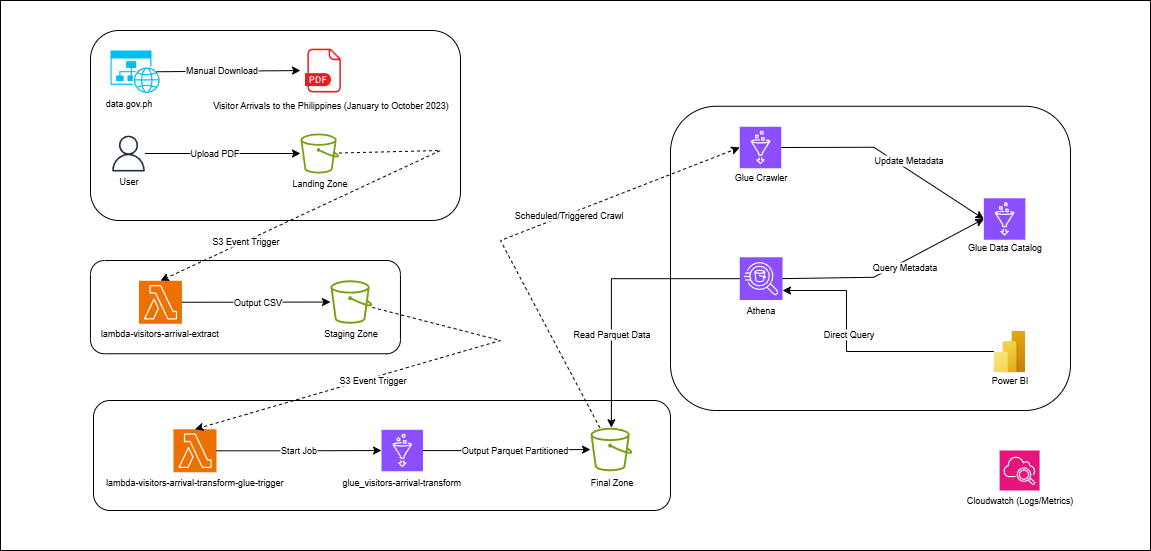

The diagram above was exported from draw.io. Its source (the exported page's mxGraphModel, read from the mxfile embedded in the PNG):
<mxGraphModel dx="2276" dy="777" grid="1" gridSize="10" guides="1" tooltips="1" connect="1" arrows="1" fold="1" page="1" pageScale="1" pageWidth="850" pageHeight="1100" math="0" shadow="0">
  <root>
    <mxCell id="0" />
    <mxCell id="1" parent="0" />
    <mxCell id="rIFOLjdD-WQjTvZMRw_j-99" value="" style="rounded=0;whiteSpace=wrap;html=1;strokeColor=light-dark(#000000,#FFFFFF);" vertex="1" parent="1">
      <mxGeometry x="-60" width="1150" height="550" as="geometry" />
    </mxCell>
    <mxCell id="rIFOLjdD-WQjTvZMRw_j-91" value="" style="rounded=1;whiteSpace=wrap;html=1;fillStyle=solid;gradientColor=none;" vertex="1" parent="1">
      <mxGeometry x="610" y="105.76" width="400" height="304.24" as="geometry" />
    </mxCell>
    <mxCell id="rIFOLjdD-WQjTvZMRw_j-64" value="" style="rounded=1;whiteSpace=wrap;html=1;fillStyle=solid;gradientColor=none;" vertex="1" parent="1">
      <mxGeometry x="33" y="400" width="577" height="110" as="geometry" />
    </mxCell>
    <mxCell id="rIFOLjdD-WQjTvZMRw_j-46" value="" style="rounded=1;whiteSpace=wrap;html=1;fillStyle=solid;gradientColor=none;" vertex="1" parent="1">
      <mxGeometry x="30" y="30" width="370" height="190" as="geometry" />
    </mxCell>
    <mxCell id="rIFOLjdD-WQjTvZMRw_j-32" value="" style="rounded=1;whiteSpace=wrap;html=1;fillStyle=solid;gradientColor=none;" vertex="1" parent="1">
      <mxGeometry x="29.95" y="260" width="310" height="93.26" as="geometry" />
    </mxCell>
    <mxCell id="rIFOLjdD-WQjTvZMRw_j-14" value="" style="endArrow=classic;html=1;rounded=0;" edge="1" parent="1" source="rIFOLjdD-WQjTvZMRw_j-29" target="rIFOLjdD-WQjTvZMRw_j-15">
      <mxGeometry width="50" height="50" relative="1" as="geometry">
        <mxPoint x="100" y="155" as="sourcePoint" />
        <mxPoint x="200" y="160" as="targetPoint" />
      </mxGeometry>
    </mxCell>
    <mxCell id="rIFOLjdD-WQjTvZMRw_j-19" value="Upload PDF" style="edgeLabel;html=1;align=center;verticalAlign=middle;resizable=0;points=[];fontSize=9;" vertex="1" connectable="0" parent="rIFOLjdD-WQjTvZMRw_j-14">
      <mxGeometry x="-0.4222" y="-2" relative="1" as="geometry">
        <mxPoint x="24" y="-3" as="offset" />
      </mxGeometry>
    </mxCell>
    <mxCell id="rIFOLjdD-WQjTvZMRw_j-15" value="" style="sketch=0;outlineConnect=0;fontColor=#232F3E;gradientColor=none;fillColor=#7AA116;strokeColor=none;dashed=0;verticalLabelPosition=bottom;verticalAlign=top;align=center;html=1;fontSize=12;fontStyle=0;aspect=fixed;pointerEvents=1;shape=mxgraph.aws4.bucket;" vertex="1" parent="1">
      <mxGeometry x="240" y="133" width="38.46" height="40" as="geometry" />
    </mxCell>
    <mxCell id="rIFOLjdD-WQjTvZMRw_j-17" value="Landing Zone" style="text;html=1;align=center;verticalAlign=middle;resizable=0;points=[];autosize=1;strokeColor=none;fillColor=none;fontSize=9;" vertex="1" parent="1">
      <mxGeometry x="219.23000000000002" y="173" width="80" height="20" as="geometry" />
    </mxCell>
    <mxCell id="rIFOLjdD-WQjTvZMRw_j-20" value="" style="verticalLabelPosition=bottom;html=1;verticalAlign=top;align=center;strokeColor=none;fillColor=#00BEF2;shape=mxgraph.azure.website_generic;pointerEvents=1;" vertex="1" parent="1">
      <mxGeometry x="50" y="50" width="50" height="42.5" as="geometry" />
    </mxCell>
    <mxCell id="rIFOLjdD-WQjTvZMRw_j-21" value="" style="endArrow=classic;html=1;rounded=0;exitX=0.92;exitY=0.5;exitDx=0;exitDy=0;exitPerimeter=0;entryX=0;entryY=0.5;entryDx=0;entryDy=0;" edge="1" parent="1" source="rIFOLjdD-WQjTvZMRw_j-20" target="rIFOLjdD-WQjTvZMRw_j-22">
      <mxGeometry width="50" height="50" relative="1" as="geometry">
        <mxPoint x="110" y="60.012500000000045" as="sourcePoint" />
        <mxPoint x="190" y="70" as="targetPoint" />
      </mxGeometry>
    </mxCell>
    <mxCell id="rIFOLjdD-WQjTvZMRw_j-25" value="Manual Download" style="edgeLabel;html=1;align=center;verticalAlign=middle;resizable=0;points=[];fontSize=9;" vertex="1" connectable="0" parent="rIFOLjdD-WQjTvZMRw_j-21">
      <mxGeometry x="-0.3385" relative="1" as="geometry">
        <mxPoint x="17" y="-1" as="offset" />
      </mxGeometry>
    </mxCell>
    <mxCell id="rIFOLjdD-WQjTvZMRw_j-22" value="" style="shape=image;html=1;verticalAlign=top;verticalLabelPosition=bottom;labelBackgroundColor=#ffffff;imageAspect=0;aspect=fixed;image=https://icons.diagrams.net/icon-cache1/File_Extension_Names_Vol_8-2864/24-554.svg" vertex="1" parent="1">
      <mxGeometry x="240" y="47.62" width="44.88" height="44.88" as="geometry" />
    </mxCell>
    <mxCell id="rIFOLjdD-WQjTvZMRw_j-27" value="&lt;font&gt;Visitor Arrivals to the Philippines (January to October 2023)&lt;/font&gt;" style="text;html=1;align=center;verticalAlign=middle;resizable=0;points=[];autosize=1;strokeColor=none;fillColor=none;fontSize=9;" vertex="1" parent="1">
      <mxGeometry x="140" y="94.88" width="260" height="20" as="geometry" />
    </mxCell>
    <mxCell id="rIFOLjdD-WQjTvZMRw_j-28" value="data.gov.ph" style="text;html=1;align=center;verticalAlign=middle;resizable=0;points=[];autosize=1;strokeColor=none;fillColor=none;fontSize=9;" vertex="1" parent="1">
      <mxGeometry x="33" y="92.5" width="70" height="20" as="geometry" />
    </mxCell>
    <mxCell id="rIFOLjdD-WQjTvZMRw_j-29" value="" style="sketch=0;outlineConnect=0;fontColor=#232F3E;gradientColor=none;fillColor=#232F3D;strokeColor=none;dashed=0;verticalLabelPosition=bottom;verticalAlign=top;align=center;html=1;fontSize=12;fontStyle=0;aspect=fixed;pointerEvents=1;shape=mxgraph.aws4.user;" vertex="1" parent="1">
      <mxGeometry x="50" y="135" width="36" height="36" as="geometry" />
    </mxCell>
    <mxCell id="rIFOLjdD-WQjTvZMRw_j-30" value="User" style="text;html=1;align=center;verticalAlign=middle;resizable=0;points=[];autosize=1;strokeColor=none;fillColor=none;fontSize=9;" vertex="1" parent="1">
      <mxGeometry x="48" y="171" width="40" height="20" as="geometry" />
    </mxCell>
    <mxCell id="rIFOLjdD-WQjTvZMRw_j-33" value="" style="endArrow=classic;html=1;rounded=0;dashed=1;endFill=1;entryX=0.5;entryY=0;entryDx=0;entryDy=0;entryPerimeter=0;" edge="1" parent="1" source="rIFOLjdD-WQjTvZMRw_j-15" target="rIFOLjdD-WQjTvZMRw_j-36">
      <mxGeometry width="50" height="50" relative="1" as="geometry">
        <mxPoint x="457.9186324786324" y="112.5" as="sourcePoint" />
        <mxPoint x="449.24" y="238" as="targetPoint" />
        <Array as="points">
          <mxPoint x="380" y="150" />
        </Array>
      </mxGeometry>
    </mxCell>
    <mxCell id="rIFOLjdD-WQjTvZMRw_j-34" value="S3 Event Trigger" style="edgeLabel;html=1;align=center;verticalAlign=middle;resizable=0;points=[];fontSize=9;" vertex="1" connectable="0" parent="rIFOLjdD-WQjTvZMRw_j-33">
      <mxGeometry x="0.2511" y="1" relative="1" as="geometry">
        <mxPoint x="-55" y="24" as="offset" />
      </mxGeometry>
    </mxCell>
    <mxCell id="rIFOLjdD-WQjTvZMRw_j-36" value="" style="sketch=0;points=[[0,0,0],[0.25,0,0],[0.5,0,0],[0.75,0,0],[1,0,0],[0,1,0],[0.25,1,0],[0.5,1,0],[0.75,1,0],[1,1,0],[0,0.25,0],[0,0.5,0],[0,0.75,0],[1,0.25,0],[1,0.5,0],[1,0.75,0]];outlineConnect=0;fontColor=#232F3E;fillColor=#ED7100;strokeColor=#ffffff;dashed=0;verticalLabelPosition=bottom;verticalAlign=top;align=center;html=1;fontSize=12;fontStyle=0;aspect=fixed;shape=mxgraph.aws4.resourceIcon;resIcon=mxgraph.aws4.lambda;" vertex="1" parent="1">
      <mxGeometry x="78.45" y="280.26" width="43" height="43" as="geometry" />
    </mxCell>
    <mxCell id="rIFOLjdD-WQjTvZMRw_j-37" value="&lt;div style=&quot;color: rgb(235, 235, 240); min-inline-size: 0px; word-break: break-word; font-size: 24px; padding-block-start: 1px; font-family: &amp;quot;Amazon Ember&amp;quot;, &amp;quot;Helvetica Neue&amp;quot;, Roboto, Arial, sans-serif; text-align: start; background-color: rgb(19, 25, 32);&quot; class=&quot;awsui_title_2qdw9_1p7ty_295 awsui_title-variant-h1_2qdw9_1p7ty_300 awsui_refresh_2qdw9_1p7ty_217&quot;&gt;&lt;br&gt;&lt;br&gt;&lt;/div&gt;" style="text;html=1;align=center;verticalAlign=middle;resizable=0;points=[];autosize=1;strokeColor=none;fillColor=none;" vertex="1" parent="1">
      <mxGeometry x="174.95000000000005" y="370" width="20" height="70" as="geometry" />
    </mxCell>
    <mxCell id="rIFOLjdD-WQjTvZMRw_j-38" value="&lt;p data-pm-slice=&quot;0 0 []&quot;&gt;lambda-visitors-arrival-extract&amp;nbsp;&lt;/p&gt;" style="text;html=1;align=center;verticalAlign=middle;resizable=0;points=[];autosize=1;strokeColor=none;fillColor=none;fontSize=9;" vertex="1" parent="1">
      <mxGeometry x="29.94999999999997" y="313.26" width="140" height="40" as="geometry" />
    </mxCell>
    <mxCell id="rIFOLjdD-WQjTvZMRw_j-39" value="" style="sketch=0;outlineConnect=0;fontColor=#232F3E;gradientColor=none;fillColor=#7AA116;strokeColor=none;dashed=0;verticalLabelPosition=bottom;verticalAlign=top;align=center;html=1;fontSize=12;fontStyle=0;aspect=fixed;pointerEvents=1;shape=mxgraph.aws4.bucket;" vertex="1" parent="1">
      <mxGeometry x="269.95" y="279.76" width="41.83" height="43.5" as="geometry" />
    </mxCell>
    <mxCell id="rIFOLjdD-WQjTvZMRw_j-40" value="" style="endArrow=classic;html=1;rounded=0;exitX=1;exitY=0.5;exitDx=0;exitDy=0;exitPerimeter=0;" edge="1" parent="1" source="rIFOLjdD-WQjTvZMRw_j-36" target="rIFOLjdD-WQjTvZMRw_j-39">
      <mxGeometry width="50" height="50" relative="1" as="geometry">
        <mxPoint x="-69.27999999999999" y="393.13" as="sourcePoint" />
        <mxPoint x="-19.27999999999999" y="343.13" as="targetPoint" />
      </mxGeometry>
    </mxCell>
    <mxCell id="rIFOLjdD-WQjTvZMRw_j-43" value="Output CSV" style="edgeLabel;html=1;align=center;verticalAlign=middle;resizable=0;points=[];fontSize=9;" vertex="1" connectable="0" parent="rIFOLjdD-WQjTvZMRw_j-40">
      <mxGeometry x="-0.1945" y="-1" relative="1" as="geometry">
        <mxPoint x="15" y="-1" as="offset" />
      </mxGeometry>
    </mxCell>
    <mxCell id="rIFOLjdD-WQjTvZMRw_j-41" value="Staging Zone" style="text;html=1;align=center;verticalAlign=middle;resizable=0;points=[];autosize=1;strokeColor=none;fillColor=none;fontSize=9;" vertex="1" parent="1">
      <mxGeometry x="249.94999999999993" y="323.26" width="80" height="20" as="geometry" />
    </mxCell>
    <mxCell id="rIFOLjdD-WQjTvZMRw_j-47" value="" style="sketch=0;points=[[0,0,0],[0.25,0,0],[0.5,0,0],[0.75,0,0],[1,0,0],[0,1,0],[0.25,1,0],[0.5,1,0],[0.75,1,0],[1,1,0],[0,0.25,0],[0,0.5,0],[0,0.75,0],[1,0.25,0],[1,0.5,0],[1,0.75,0]];outlineConnect=0;fontColor=#232F3E;fillColor=#ED7100;strokeColor=#ffffff;dashed=0;verticalLabelPosition=bottom;verticalAlign=top;align=center;html=1;fontSize=12;fontStyle=0;aspect=fixed;shape=mxgraph.aws4.resourceIcon;resIcon=mxgraph.aws4.lambda;" vertex="1" parent="1">
      <mxGeometry x="113" y="428.76" width="43" height="43" as="geometry" />
    </mxCell>
    <mxCell id="rIFOLjdD-WQjTvZMRw_j-52" value="&lt;p data-pm-slice=&quot;0 0 []&quot;&gt;lambda-visitors-arrival-transform-glue-trigger&amp;nbsp;&lt;/p&gt;" style="text;html=1;align=center;verticalAlign=middle;resizable=0;points=[];autosize=1;strokeColor=none;fillColor=none;fontSize=9;" vertex="1" parent="1">
      <mxGeometry x="34.5" y="461.76" width="200" height="40" as="geometry" />
    </mxCell>
    <mxCell id="rIFOLjdD-WQjTvZMRw_j-61" style="edgeStyle=orthogonalEdgeStyle;rounded=0;orthogonalLoop=1;jettySize=auto;html=1;" edge="1" parent="1" source="rIFOLjdD-WQjTvZMRw_j-53" target="rIFOLjdD-WQjTvZMRw_j-60">
      <mxGeometry relative="1" as="geometry" />
    </mxCell>
    <mxCell id="rIFOLjdD-WQjTvZMRw_j-63" value="Output Parquet Partitioned" style="edgeLabel;html=1;align=center;verticalAlign=middle;resizable=0;points=[];fontSize=9;" vertex="1" connectable="0" parent="rIFOLjdD-WQjTvZMRw_j-61">
      <mxGeometry x="-0.285" y="-2" relative="1" as="geometry">
        <mxPoint x="31" y="-3" as="offset" />
      </mxGeometry>
    </mxCell>
    <mxCell id="rIFOLjdD-WQjTvZMRw_j-53" value="" style="sketch=0;points=[[0,0,0],[0.25,0,0],[0.5,0,0],[0.75,0,0],[1,0,0],[0,1,0],[0.25,1,0],[0.5,1,0],[0.75,1,0],[1,1,0],[0,0.25,0],[0,0.5,0],[0,0.75,0],[1,0.25,0],[1,0.5,0],[1,0.75,0]];outlineConnect=0;fontColor=#232F3E;fillColor=#8C4FFF;strokeColor=#ffffff;dashed=0;verticalLabelPosition=bottom;verticalAlign=top;align=center;html=1;fontSize=12;fontStyle=0;aspect=fixed;shape=mxgraph.aws4.resourceIcon;resIcon=mxgraph.aws4.glue;" vertex="1" parent="1">
      <mxGeometry x="321" y="429.26" width="41.5" height="41.5" as="geometry" />
    </mxCell>
    <mxCell id="rIFOLjdD-WQjTvZMRw_j-55" value="&lt;p data-pm-slice=&quot;0 0 []&quot;&gt;glue_visitors-arrival-transform&amp;nbsp;&lt;/p&gt;" style="text;html=1;align=center;verticalAlign=middle;resizable=0;points=[];autosize=1;strokeColor=none;fillColor=none;fontSize=9;" vertex="1" parent="1">
      <mxGeometry x="271.75" y="461.76" width="140" height="40" as="geometry" />
    </mxCell>
    <mxCell id="rIFOLjdD-WQjTvZMRw_j-57" style="edgeStyle=orthogonalEdgeStyle;rounded=0;orthogonalLoop=1;jettySize=auto;html=1;entryX=0;entryY=0.5;entryDx=0;entryDy=0;entryPerimeter=0;" edge="1" parent="1" source="rIFOLjdD-WQjTvZMRw_j-47" target="rIFOLjdD-WQjTvZMRw_j-53">
      <mxGeometry relative="1" as="geometry" />
    </mxCell>
    <mxCell id="rIFOLjdD-WQjTvZMRw_j-59" value="Start Job" style="edgeLabel;html=1;align=center;verticalAlign=middle;resizable=0;points=[];fontSize=9;" vertex="1" connectable="0" parent="rIFOLjdD-WQjTvZMRw_j-57">
      <mxGeometry x="-0.0141" y="1" relative="1" as="geometry">
        <mxPoint as="offset" />
      </mxGeometry>
    </mxCell>
    <mxCell id="rIFOLjdD-WQjTvZMRw_j-60" value="" style="sketch=0;outlineConnect=0;fontColor=#232F3E;gradientColor=none;fillColor=#7AA116;strokeColor=none;dashed=0;verticalLabelPosition=bottom;verticalAlign=top;align=center;html=1;fontSize=12;fontStyle=0;aspect=fixed;pointerEvents=1;shape=mxgraph.aws4.bucket;" vertex="1" parent="1">
      <mxGeometry x="530" y="427.26" width="41.83" height="43.5" as="geometry" />
    </mxCell>
    <mxCell id="rIFOLjdD-WQjTvZMRw_j-62" value="&lt;p data-pm-slice=&quot;0 0 []&quot;&gt;Final Zone&lt;/p&gt;" style="text;html=1;align=center;verticalAlign=middle;resizable=0;points=[];autosize=1;strokeColor=none;fillColor=none;fontSize=9;" vertex="1" parent="1">
      <mxGeometry x="515.9100000000001" y="461.76" width="70" height="40" as="geometry" />
    </mxCell>
    <mxCell id="rIFOLjdD-WQjTvZMRw_j-70" value="" style="endArrow=classic;html=1;rounded=0;dashed=1;endFill=1;entryX=0.5;entryY=0;entryDx=0;entryDy=0;entryPerimeter=0;" edge="1" parent="1" source="rIFOLjdD-WQjTvZMRw_j-39" target="rIFOLjdD-WQjTvZMRw_j-47">
      <mxGeometry width="50" height="50" relative="1" as="geometry">
        <mxPoint x="658" y="263" as="sourcePoint" />
        <mxPoint x="490" y="390" as="targetPoint" />
        <Array as="points">
          <mxPoint x="440" y="340" />
        </Array>
      </mxGeometry>
    </mxCell>
    <mxCell id="rIFOLjdD-WQjTvZMRw_j-71" value="S3 Event Trigger" style="edgeLabel;html=1;align=center;verticalAlign=middle;resizable=0;points=[];fontSize=9;" vertex="1" connectable="0" parent="rIFOLjdD-WQjTvZMRw_j-70">
      <mxGeometry x="0.2511" y="1" relative="1" as="geometry">
        <mxPoint x="15" y="-3" as="offset" />
      </mxGeometry>
    </mxCell>
    <mxCell id="rIFOLjdD-WQjTvZMRw_j-74" value="" style="sketch=0;points=[[0,0,0],[0.25,0,0],[0.5,0,0],[0.75,0,0],[1,0,0],[0,1,0],[0.25,1,0],[0.5,1,0],[0.75,1,0],[1,1,0],[0,0.25,0],[0,0.5,0],[0,0.75,0],[1,0.25,0],[1,0.5,0],[1,0.75,0]];outlineConnect=0;fontColor=#232F3E;fillColor=#8C4FFF;strokeColor=#ffffff;dashed=0;verticalLabelPosition=bottom;verticalAlign=top;align=center;html=1;fontSize=12;fontStyle=0;aspect=fixed;shape=mxgraph.aws4.resourceIcon;resIcon=mxgraph.aws4.glue;" vertex="1" parent="1">
      <mxGeometry x="679.25" y="126.26" width="41.5" height="41.5" as="geometry" />
    </mxCell>
    <mxCell id="rIFOLjdD-WQjTvZMRw_j-75" value="" style="sketch=0;points=[[0,0,0],[0.25,0,0],[0.5,0,0],[0.75,0,0],[1,0,0],[0,1,0],[0.25,1,0],[0.5,1,0],[0.75,1,0],[1,1,0],[0,0.25,0],[0,0.5,0],[0,0.75,0],[1,0.25,0],[1,0.5,0],[1,0.75,0]];outlineConnect=0;fontColor=#232F3E;fillColor=#8C4FFF;strokeColor=#ffffff;dashed=0;verticalLabelPosition=bottom;verticalAlign=top;align=center;html=1;fontSize=12;fontStyle=0;aspect=fixed;shape=mxgraph.aws4.resourceIcon;resIcon=mxgraph.aws4.glue;" vertex="1" parent="1">
      <mxGeometry x="923.34" y="197.76" width="41.5" height="41.5" as="geometry" />
    </mxCell>
    <mxCell id="rIFOLjdD-WQjTvZMRw_j-89" style="edgeStyle=orthogonalEdgeStyle;rounded=0;orthogonalLoop=1;jettySize=auto;html=1;" edge="1" parent="1" source="rIFOLjdD-WQjTvZMRw_j-76" target="rIFOLjdD-WQjTvZMRw_j-60">
      <mxGeometry relative="1" as="geometry" />
    </mxCell>
    <mxCell id="rIFOLjdD-WQjTvZMRw_j-93" style="edgeStyle=orthogonalEdgeStyle;rounded=0;orthogonalLoop=1;jettySize=auto;html=1;" edge="1" parent="1" source="rIFOLjdD-WQjTvZMRw_j-92" target="rIFOLjdD-WQjTvZMRw_j-76">
      <mxGeometry relative="1" as="geometry">
        <Array as="points">
          <mxPoint x="786" y="290" />
        </Array>
      </mxGeometry>
    </mxCell>
    <mxCell id="rIFOLjdD-WQjTvZMRw_j-76" value="" style="sketch=0;points=[[0,0,0],[0.25,0,0],[0.5,0,0],[0.75,0,0],[1,0,0],[0,1,0],[0.25,1,0],[0.5,1,0],[0.75,1,0],[1,1,0],[0,0.25,0],[0,0.5,0],[0,0.75,0],[1,0.25,0],[1,0.5,0],[1,0.75,0]];outlineConnect=0;fontColor=#232F3E;fillColor=#8C4FFF;strokeColor=#ffffff;dashed=0;verticalLabelPosition=bottom;verticalAlign=top;align=center;html=1;fontSize=12;fontStyle=0;aspect=fixed;shape=mxgraph.aws4.resourceIcon;resIcon=mxgraph.aws4.athena;" vertex="1" parent="1">
      <mxGeometry x="679.25" y="256.76" width="42.76" height="42.76" as="geometry" />
    </mxCell>
    <mxCell id="rIFOLjdD-WQjTvZMRw_j-77" value="" style="endArrow=classic;html=1;rounded=0;dashed=1;endFill=1;entryX=0;entryY=0.5;entryDx=0;entryDy=0;entryPerimeter=0;" edge="1" parent="1" source="rIFOLjdD-WQjTvZMRw_j-60" target="rIFOLjdD-WQjTvZMRw_j-74">
      <mxGeometry width="50" height="50" relative="1" as="geometry">
        <mxPoint x="867" y="300" as="sourcePoint" />
        <mxPoint x="867" y="170" as="targetPoint" />
        <Array as="points">
          <mxPoint x="440" y="240" />
        </Array>
      </mxGeometry>
    </mxCell>
    <mxCell id="rIFOLjdD-WQjTvZMRw_j-78" value="Scheduled/Triggered Crawl" style="edgeLabel;html=1;align=center;verticalAlign=middle;resizable=0;points=[];fontSize=9;" vertex="1" connectable="0" parent="rIFOLjdD-WQjTvZMRw_j-77">
      <mxGeometry x="0.2511" y="1" relative="1" as="geometry">
        <mxPoint x="-8" y="5" as="offset" />
      </mxGeometry>
    </mxCell>
    <mxCell id="rIFOLjdD-WQjTvZMRw_j-79" value="&lt;p data-pm-slice=&quot;0 0 []&quot;&gt;Glue Crawler&lt;/p&gt;" style="text;html=1;align=center;verticalAlign=middle;resizable=0;points=[];autosize=1;strokeColor=none;fillColor=none;fontSize=9;" vertex="1" parent="1">
      <mxGeometry x="660" y="157.01" width="80" height="40" as="geometry" />
    </mxCell>
    <mxCell id="rIFOLjdD-WQjTvZMRw_j-80" value="" style="endArrow=classic;html=1;rounded=0;exitX=1;exitY=0.5;exitDx=0;exitDy=0;exitPerimeter=0;entryX=0;entryY=0.5;entryDx=0;entryDy=0;entryPerimeter=0;" edge="1" parent="1" source="rIFOLjdD-WQjTvZMRw_j-74" target="rIFOLjdD-WQjTvZMRw_j-75">
      <mxGeometry width="50" height="50" relative="1" as="geometry">
        <mxPoint x="643.34" y="346.76" as="sourcePoint" />
        <mxPoint x="693.34" y="296.76" as="targetPoint" />
        <Array as="points">
          <mxPoint x="813.34" y="146.76" />
        </Array>
      </mxGeometry>
    </mxCell>
    <mxCell id="rIFOLjdD-WQjTvZMRw_j-81" value="Update Metadata" style="edgeLabel;html=1;align=center;verticalAlign=middle;resizable=0;points=[];fontSize=9;" vertex="1" connectable="0" parent="rIFOLjdD-WQjTvZMRw_j-80">
      <mxGeometry x="-0.2319" y="1" relative="1" as="geometry">
        <mxPoint x="41" y="14" as="offset" />
      </mxGeometry>
    </mxCell>
    <mxCell id="rIFOLjdD-WQjTvZMRw_j-82" value="&lt;p data-pm-slice=&quot;0 0 []&quot;&gt;Glue Data Catalog&lt;/p&gt;" style="text;html=1;align=center;verticalAlign=middle;resizable=0;points=[];autosize=1;strokeColor=none;fillColor=none;fontSize=9;" vertex="1" parent="1">
      <mxGeometry x="894.09" y="226.76" width="100" height="40" as="geometry" />
    </mxCell>
    <mxCell id="rIFOLjdD-WQjTvZMRw_j-83" value="&lt;p data-pm-slice=&quot;0 0 []&quot;&gt;Athena&lt;/p&gt;" style="text;html=1;align=center;verticalAlign=middle;resizable=0;points=[];autosize=1;strokeColor=none;fillColor=none;fontSize=9;" vertex="1" parent="1">
      <mxGeometry x="675" y="290.02" width="50" height="40" as="geometry" />
    </mxCell>
    <mxCell id="rIFOLjdD-WQjTvZMRw_j-86" value="" style="endArrow=classic;html=1;rounded=0;exitX=1;exitY=0.5;exitDx=0;exitDy=0;exitPerimeter=0;entryX=0;entryY=0.5;entryDx=0;entryDy=0;entryPerimeter=0;" edge="1" parent="1" source="rIFOLjdD-WQjTvZMRw_j-76" target="rIFOLjdD-WQjTvZMRw_j-75">
      <mxGeometry width="50" height="50" relative="1" as="geometry">
        <mxPoint x="793.34" y="276.76" as="sourcePoint" />
        <mxPoint x="946.34" y="347.76" as="targetPoint" />
        <Array as="points">
          <mxPoint x="813.34" y="276.76" />
        </Array>
      </mxGeometry>
    </mxCell>
    <mxCell id="rIFOLjdD-WQjTvZMRw_j-88" value="Query Metadata" style="edgeLabel;html=1;align=center;verticalAlign=middle;resizable=0;points=[];fontSize=9;" vertex="1" connectable="0" parent="1">
      <mxGeometry x="843.34" y="266.76" as="geometry" />
    </mxCell>
    <mxCell id="rIFOLjdD-WQjTvZMRw_j-90" value="Read Parquet Data" style="edgeLabel;html=1;align=center;verticalAlign=middle;resizable=0;points=[];fontSize=9;" vertex="1" connectable="0" parent="1">
      <mxGeometry x="550" y="333.26" as="geometry" />
    </mxCell>
    <mxCell id="rIFOLjdD-WQjTvZMRw_j-92" value="" style="image;aspect=fixed;html=1;points=[];align=center;fontSize=12;image=img/lib/azure2/power_platform/PowerBI.svg;" vertex="1" parent="1">
      <mxGeometry x="933.34" y="330.02" width="31.5" height="42" as="geometry" />
    </mxCell>
    <mxCell id="rIFOLjdD-WQjTvZMRw_j-94" value="&lt;p data-pm-slice=&quot;0 0 []&quot;&gt;Power BI&lt;/p&gt;" style="text;html=1;align=center;verticalAlign=middle;resizable=0;points=[];autosize=1;strokeColor=none;fillColor=none;fontSize=9;" vertex="1" parent="1">
      <mxGeometry x="919.09" y="360" width="60" height="40" as="geometry" />
    </mxCell>
    <mxCell id="rIFOLjdD-WQjTvZMRw_j-96" value="Direct Query" style="edgeLabel;html=1;align=center;verticalAlign=middle;resizable=0;points=[];fontSize=9;" vertex="1" connectable="0" parent="1">
      <mxGeometry x="800" y="333.26" as="geometry">
        <mxPoint x="-13" as="offset" />
      </mxGeometry>
    </mxCell>
    <mxCell id="rIFOLjdD-WQjTvZMRw_j-97" value="" style="sketch=0;points=[[0,0,0],[0.25,0,0],[0.5,0,0],[0.75,0,0],[1,0,0],[0,1,0],[0.25,1,0],[0.5,1,0],[0.75,1,0],[1,1,0],[0,0.25,0],[0,0.5,0],[0,0.75,0],[1,0.25,0],[1,0.5,0],[1,0.75,0]];points=[[0,0,0],[0.25,0,0],[0.5,0,0],[0.75,0,0],[1,0,0],[0,1,0],[0.25,1,0],[0.5,1,0],[0.75,1,0],[1,1,0],[0,0.25,0],[0,0.5,0],[0,0.75,0],[1,0.25,0],[1,0.5,0],[1,0.75,0]];outlineConnect=0;fontColor=#232F3E;fillColor=#E7157B;strokeColor=#ffffff;dashed=0;verticalLabelPosition=bottom;verticalAlign=top;align=center;html=1;fontSize=12;fontStyle=0;aspect=fixed;shape=mxgraph.aws4.resourceIcon;resIcon=mxgraph.aws4.cloudwatch_2;" vertex="1" parent="1">
      <mxGeometry x="939.0899999999999" y="450" width="40" height="40" as="geometry" />
    </mxCell>
    <mxCell id="rIFOLjdD-WQjTvZMRw_j-100" value="&lt;p data-pm-slice=&quot;0 0 []&quot;&gt;Cloudwatch (Logs/Metrics)&lt;/p&gt;" style="text;html=1;align=center;verticalAlign=middle;resizable=0;points=[];autosize=1;strokeColor=none;fillColor=none;fontSize=9;" vertex="1" parent="1">
      <mxGeometry x="894.09" y="480" width="130" height="40" as="geometry" />
    </mxCell>
  </root>
</mxGraphModel>